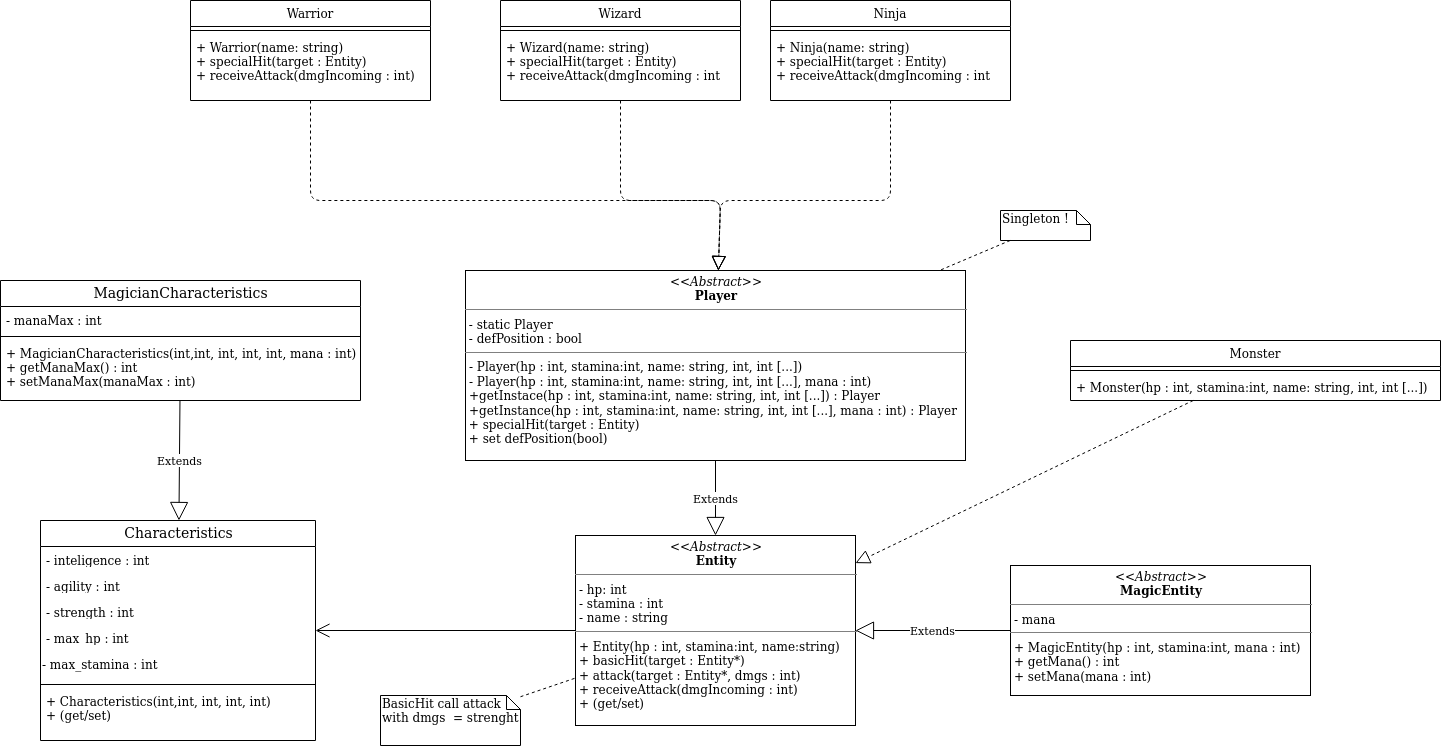

The diagram above was exported from draw.io. Its source (the exported page's mxGraphModel, read from the mxfile embedded in the PNG):
<mxGraphModel dx="1355" dy="776" grid="1" gridSize="10" guides="1" tooltips="1" connect="1" arrows="1" fold="1" page="1" pageScale="1" pageWidth="850" pageHeight="1100" background="#ffffff" math="0" shadow="0">
  <root>
    <mxCell id="0" />
    <mxCell id="1" parent="0" />
    <mxCell id="B4T7EliYjQ3HZfVPU_ex-2" value="&lt;p style=&quot;margin: 0px ; margin-top: 4px ; text-align: center&quot;&gt;&lt;i&gt;&amp;lt;&amp;lt;Abstract&amp;gt;&amp;gt;&lt;/i&gt;&lt;br&gt;&lt;b&gt;Entity&lt;/b&gt;&lt;/p&gt;&lt;hr size=&quot;1&quot;&gt;&lt;p style=&quot;margin: 0px ; margin-left: 4px&quot;&gt;- hp: int&lt;br&gt;- stamina : int&lt;/p&gt;&lt;p style=&quot;margin: 0px ; margin-left: 4px&quot;&gt;- name : string&lt;br&gt;&lt;/p&gt;&lt;hr size=&quot;1&quot;&gt;&lt;p style=&quot;margin: 0px ; margin-left: 4px&quot;&gt;+ Entity(hp : int, stamina:int, name:string)&lt;/p&gt;&lt;p style=&quot;margin: 0px ; margin-left: 4px&quot;&gt;+ basicHit(target : Entity*)&lt;br&gt;&lt;/p&gt;&lt;p style=&quot;margin: 0px ; margin-left: 4px&quot;&gt;+ attack(target : Entity*, dmgs : int)&lt;/p&gt;&lt;p style=&quot;margin: 0px ; margin-left: 4px&quot;&gt;+ receiveAttack(dmgIncoming : int)&lt;/p&gt;&lt;p style=&quot;margin: 0px ; margin-left: 4px&quot;&gt;+ (get/set)&lt;br&gt;&lt;/p&gt;&lt;p style=&quot;margin: 0px ; margin-left: 4px&quot;&gt;&lt;br&gt;&lt;/p&gt;" style="verticalAlign=top;align=left;overflow=fill;fontSize=12;fontFamily=Helvetica;html=1;rounded=0;shadow=0;comic=0;labelBackgroundColor=none;strokeWidth=1" parent="1" vertex="1">
      <mxGeometry x="575" y="535" width="280" height="190" as="geometry" />
    </mxCell>
    <mxCell id="B4T7EliYjQ3HZfVPU_ex-3" value="&lt;p style=&quot;margin: 0px ; margin-top: 4px ; text-align: center&quot;&gt;&lt;i&gt;&amp;lt;&amp;lt;&lt;/i&gt;&lt;i&gt;&lt;i&gt;Abstract&lt;/i&gt;&amp;gt;&amp;gt;&lt;/i&gt;&lt;br&gt;&lt;b&gt;MagicEntity&lt;/b&gt;&lt;/p&gt;&lt;hr size=&quot;1&quot;&gt;&lt;p style=&quot;margin: 0px ; margin-left: 4px&quot;&gt;- mana&lt;br&gt;&lt;/p&gt;&lt;hr size=&quot;1&quot;&gt;&lt;p style=&quot;margin: 0px ; margin-left: 4px&quot;&gt;+ MagicEntity(hp : int, stamina:int, mana : int)&lt;/p&gt;&lt;p style=&quot;margin: 0px ; margin-left: 4px&quot;&gt;+ getMana() : int&lt;br&gt;&lt;/p&gt;&lt;p style=&quot;margin: 0px ; margin-left: 4px&quot;&gt;+ setMana(mana : int)&lt;br&gt;&lt;/p&gt;&lt;p style=&quot;margin: 0px ; margin-left: 4px&quot;&gt;&lt;br&gt;&lt;/p&gt;" style="verticalAlign=top;align=left;overflow=fill;fontSize=12;fontFamily=Helvetica;html=1;rounded=0;shadow=0;comic=0;labelBackgroundColor=none;strokeWidth=1" parent="1" vertex="1">
      <mxGeometry x="1010" y="565" width="300" height="130" as="geometry" />
    </mxCell>
    <mxCell id="B4T7EliYjQ3HZfVPU_ex-4" value="Extends" style="endArrow=block;endSize=16;endFill=0;html=1;" parent="1" source="B4T7EliYjQ3HZfVPU_ex-3" target="B4T7EliYjQ3HZfVPU_ex-2" edge="1">
      <mxGeometry width="160" relative="1" as="geometry">
        <mxPoint x="610" y="460" as="sourcePoint" />
        <mxPoint x="770" y="460" as="targetPoint" />
      </mxGeometry>
    </mxCell>
    <mxCell id="B4T7EliYjQ3HZfVPU_ex-11" value="Extends" style="endArrow=block;endSize=16;endFill=0;html=1;" parent="1" source="B4T7EliYjQ3HZfVPU_ex-17" target="B4T7EliYjQ3HZfVPU_ex-5" edge="1">
      <mxGeometry width="160" relative="1" as="geometry">
        <mxPoint x="540" y="270" as="sourcePoint" />
        <mxPoint x="700" y="270" as="targetPoint" />
      </mxGeometry>
    </mxCell>
    <mxCell id="B4T7EliYjQ3HZfVPU_ex-25" value="" style="endArrow=open;endFill=1;endSize=12;html=1;" parent="1" source="B4T7EliYjQ3HZfVPU_ex-2" target="B4T7EliYjQ3HZfVPU_ex-5" edge="1">
      <mxGeometry width="160" relative="1" as="geometry">
        <mxPoint x="590" y="400" as="sourcePoint" />
        <mxPoint x="750" y="400" as="targetPoint" />
      </mxGeometry>
    </mxCell>
    <mxCell id="B4T7EliYjQ3HZfVPU_ex-31" value="&lt;p style=&quot;margin: 0px ; margin-top: 4px ; text-align: center&quot;&gt;&lt;i&gt;&amp;lt;&amp;lt;&lt;/i&gt;&lt;i&gt;&lt;i&gt;Abstract&lt;/i&gt;&amp;gt;&amp;gt;&lt;/i&gt;&lt;br&gt;&lt;b&gt;Player&lt;/b&gt;&lt;/p&gt;&lt;hr size=&quot;1&quot;&gt;&lt;div&gt;&amp;nbsp;- static Player&amp;nbsp; &lt;br&gt;&lt;/div&gt;&lt;div&gt;&amp;nbsp;- defPosition : bool&lt;/div&gt;&lt;hr size=&quot;1&quot;&gt;&lt;p style=&quot;margin: 0px ; margin-left: 4px&quot;&gt;- Player(hp : int, stamina:int, name: string, int, int [...])&lt;/p&gt;&lt;p style=&quot;margin: 0px ; margin-left: 4px&quot;&gt;- Player(hp : int, stamina:int, name: string, int, int [...], mana : int)&lt;/p&gt;&lt;p style=&quot;margin: 0px ; margin-left: 4px&quot;&gt;+getInstace(hp : int, stamina:int, name: string, int, int [...]) : Player&lt;br&gt;&lt;/p&gt;&lt;p style=&quot;margin: 0px ; margin-left: 4px&quot;&gt;+getInstance(hp : int, stamina:int, name: string, int, int [...], mana : int) : Player&lt;br&gt;&lt;/p&gt;&lt;div&gt;&amp;nbsp;+ specialHit(target : Entity)&lt;/div&gt;&lt;div&gt;&amp;nbsp;+ set defPosition(bool)&lt;br&gt;&lt;/div&gt;&lt;p style=&quot;margin: 0px ; margin-left: 4px&quot;&gt;&lt;br&gt;&lt;/p&gt;" style="verticalAlign=top;align=left;overflow=fill;fontSize=12;fontFamily=Helvetica;html=1;rounded=0;shadow=0;comic=0;labelBackgroundColor=none;strokeWidth=1" parent="1" vertex="1">
      <mxGeometry x="465" y="270" width="500" height="190" as="geometry" />
    </mxCell>
    <mxCell id="B4T7EliYjQ3HZfVPU_ex-32" value="Extends" style="endArrow=block;endSize=16;endFill=0;html=1;" parent="1" source="B4T7EliYjQ3HZfVPU_ex-31" target="B4T7EliYjQ3HZfVPU_ex-2" edge="1">
      <mxGeometry width="160" relative="1" as="geometry">
        <mxPoint x="189.48275862068954" y="410" as="sourcePoint" />
        <mxPoint x="188.44827586206884" y="530" as="targetPoint" />
      </mxGeometry>
    </mxCell>
    <mxCell id="B4T7EliYjQ3HZfVPU_ex-33" value="&lt;div&gt;BasicHit call attack with dmgs&amp;nbsp; = strenght&lt;br&gt;&lt;/div&gt;" style="shape=note;whiteSpace=wrap;html=1;size=14;verticalAlign=top;align=left;spacingTop=-6;" parent="1" vertex="1">
      <mxGeometry x="380" y="695" width="140" height="50" as="geometry" />
    </mxCell>
    <mxCell id="B4T7EliYjQ3HZfVPU_ex-34" value="" style="endArrow=none;dashed=1;html=1;" parent="1" source="B4T7EliYjQ3HZfVPU_ex-33" target="B4T7EliYjQ3HZfVPU_ex-2" edge="1">
      <mxGeometry width="50" height="50" relative="1" as="geometry">
        <mxPoint x="620" y="530" as="sourcePoint" />
        <mxPoint x="670" y="480" as="targetPoint" />
      </mxGeometry>
    </mxCell>
    <mxCell id="B4T7EliYjQ3HZfVPU_ex-40" value="" style="endArrow=block;dashed=1;endFill=0;endSize=12;html=1;" parent="1" source="B4T7EliYjQ3HZfVPU_ex-35" target="B4T7EliYjQ3HZfVPU_ex-2" edge="1">
      <mxGeometry width="160" relative="1" as="geometry">
        <mxPoint x="590" y="640" as="sourcePoint" />
        <mxPoint x="750" y="640" as="targetPoint" />
      </mxGeometry>
    </mxCell>
    <mxCell id="B4T7EliYjQ3HZfVPU_ex-60" value="" style="endArrow=block;dashed=1;endFill=0;endSize=12;html=1;" parent="1" source="B4T7EliYjQ3HZfVPU_ex-52" target="B4T7EliYjQ3HZfVPU_ex-31" edge="1">
      <mxGeometry width="160" relative="1" as="geometry">
        <mxPoint x="1202.6923076923076" y="410" as="sourcePoint" />
        <mxPoint x="840" y="584.6296296296296" as="targetPoint" />
        <Array as="points">
          <mxPoint x="620" y="200" />
          <mxPoint x="720" y="200" />
        </Array>
      </mxGeometry>
    </mxCell>
    <mxCell id="B4T7EliYjQ3HZfVPU_ex-61" value="" style="endArrow=block;dashed=1;endFill=0;endSize=12;html=1;" parent="1" source="B4T7EliYjQ3HZfVPU_ex-57" target="B4T7EliYjQ3HZfVPU_ex-31" edge="1">
      <mxGeometry width="160" relative="1" as="geometry">
        <mxPoint x="1212.6923076923076" y="420" as="sourcePoint" />
        <mxPoint x="850" y="594.6296296296296" as="targetPoint" />
        <Array as="points">
          <mxPoint x="890" y="200" />
          <mxPoint x="720" y="200" />
        </Array>
      </mxGeometry>
    </mxCell>
    <mxCell id="B4T7EliYjQ3HZfVPU_ex-62" value="" style="endArrow=block;dashed=1;endFill=0;endSize=12;html=1;" parent="1" source="B4T7EliYjQ3HZfVPU_ex-48" target="B4T7EliYjQ3HZfVPU_ex-31" edge="1">
      <mxGeometry width="160" relative="1" as="geometry">
        <mxPoint x="645.8333333333333" y="110" as="sourcePoint" />
        <mxPoint x="702.8333333333333" y="290" as="targetPoint" />
        <Array as="points">
          <mxPoint x="310" y="200" />
          <mxPoint x="720" y="200" />
        </Array>
      </mxGeometry>
    </mxCell>
    <mxCell id="B4T7EliYjQ3HZfVPU_ex-5" value="&lt;font style=&quot;font-size: 14px&quot;&gt;Characteristics&lt;/font&gt;" style="swimlane;html=1;fontStyle=0;childLayout=stackLayout;horizontal=1;startSize=26;fillColor=none;horizontalStack=0;resizeParent=1;resizeLast=0;collapsible=1;marginBottom=0;swimlaneFillColor=#ffffff;rounded=0;shadow=0;comic=0;labelBackgroundColor=none;strokeWidth=1;fontFamily=Verdana;fontSize=10;align=center;" parent="1" vertex="1">
      <mxGeometry x="40" y="520" width="275" height="220" as="geometry" />
    </mxCell>
    <mxCell id="B4T7EliYjQ3HZfVPU_ex-8" value="- inteligence : int" style="text;html=1;strokeColor=none;fillColor=none;align=left;verticalAlign=top;spacingLeft=4;spacingRight=4;whiteSpace=wrap;overflow=hidden;rotatable=0;points=[[0,0.5],[1,0.5]];portConstraint=eastwest;" parent="B4T7EliYjQ3HZfVPU_ex-5" vertex="1">
      <mxGeometry y="26" width="275" height="26" as="geometry" />
    </mxCell>
    <mxCell id="B4T7EliYjQ3HZfVPU_ex-7" value="- agility : int" style="text;html=1;strokeColor=none;fillColor=none;align=left;verticalAlign=top;spacingLeft=4;spacingRight=4;whiteSpace=wrap;overflow=hidden;rotatable=0;points=[[0,0.5],[1,0.5]];portConstraint=eastwest;" parent="B4T7EliYjQ3HZfVPU_ex-5" vertex="1">
      <mxGeometry y="52" width="275" height="26" as="geometry" />
    </mxCell>
    <mxCell id="B4T7EliYjQ3HZfVPU_ex-6" value="- strength : int" style="text;html=1;strokeColor=none;fillColor=none;align=left;verticalAlign=top;spacingLeft=4;spacingRight=4;whiteSpace=wrap;overflow=hidden;rotatable=0;points=[[0,0.5],[1,0.5]];portConstraint=eastwest;" parent="B4T7EliYjQ3HZfVPU_ex-5" vertex="1">
      <mxGeometry y="78" width="275" height="26" as="geometry" />
    </mxCell>
    <mxCell id="B4T7EliYjQ3HZfVPU_ex-9" value="&lt;div&gt;- max_hp : int&lt;/div&gt;" style="text;html=1;strokeColor=none;fillColor=none;align=left;verticalAlign=top;spacingLeft=4;spacingRight=4;whiteSpace=wrap;overflow=hidden;rotatable=0;points=[[0,0.5],[1,0.5]];portConstraint=eastwest;" parent="B4T7EliYjQ3HZfVPU_ex-5" vertex="1">
      <mxGeometry y="104" width="275" height="26" as="geometry" />
    </mxCell>
    <mxCell id="B4T7EliYjQ3HZfVPU_ex-10" value="- max_stamina : int" style="text;html=1;" parent="B4T7EliYjQ3HZfVPU_ex-5" vertex="1">
      <mxGeometry y="130" width="275" height="30" as="geometry" />
    </mxCell>
    <mxCell id="B4T7EliYjQ3HZfVPU_ex-13" value="" style="line;strokeWidth=1;fillColor=none;align=left;verticalAlign=middle;spacingTop=-1;spacingLeft=3;spacingRight=3;rotatable=0;labelPosition=right;points=[];portConstraint=eastwest;" parent="B4T7EliYjQ3HZfVPU_ex-5" vertex="1">
      <mxGeometry y="160" width="275" height="8" as="geometry" />
    </mxCell>
    <mxCell id="B4T7EliYjQ3HZfVPU_ex-14" value="+ Characteristics(int,int, int, int, int)&#10;+ (get/set)&#10;&#10;&#10;&#10;" style="text;strokeColor=none;fillColor=none;align=left;verticalAlign=top;spacingLeft=4;spacingRight=4;overflow=hidden;rotatable=0;points=[[0,0.5],[1,0.5]];portConstraint=eastwest;" parent="B4T7EliYjQ3HZfVPU_ex-5" vertex="1">
      <mxGeometry y="168" width="275" height="52" as="geometry" />
    </mxCell>
    <mxCell id="B4T7EliYjQ3HZfVPU_ex-17" value="&lt;font style=&quot;font-size: 14px&quot;&gt;MagicianCharacteristics&lt;/font&gt;" style="swimlane;html=1;fontStyle=0;childLayout=stackLayout;horizontal=1;startSize=26;fillColor=none;horizontalStack=0;resizeParent=1;resizeLast=0;collapsible=1;marginBottom=0;swimlaneFillColor=#ffffff;rounded=0;shadow=0;comic=0;labelBackgroundColor=none;strokeWidth=1;fontFamily=Verdana;fontSize=10;align=center;" parent="1" vertex="1">
      <mxGeometry y="280" width="360" height="120" as="geometry" />
    </mxCell>
    <mxCell id="B4T7EliYjQ3HZfVPU_ex-18" value="- manaMax : int" style="text;html=1;strokeColor=none;fillColor=none;align=left;verticalAlign=top;spacingLeft=4;spacingRight=4;whiteSpace=wrap;overflow=hidden;rotatable=0;points=[[0,0.5],[1,0.5]];portConstraint=eastwest;" parent="B4T7EliYjQ3HZfVPU_ex-17" vertex="1">
      <mxGeometry y="26" width="360" height="26" as="geometry" />
    </mxCell>
    <mxCell id="B4T7EliYjQ3HZfVPU_ex-23" value="" style="line;strokeWidth=1;fillColor=none;align=left;verticalAlign=middle;spacingTop=-1;spacingLeft=3;spacingRight=3;rotatable=0;labelPosition=right;points=[];portConstraint=eastwest;" parent="B4T7EliYjQ3HZfVPU_ex-17" vertex="1">
      <mxGeometry y="52" width="360" height="8" as="geometry" />
    </mxCell>
    <mxCell id="B4T7EliYjQ3HZfVPU_ex-24" value="+ MagicianCharacteristics(int,int, int, int, int, mana : int)&#10;+ getManaMax() : int&#10;+ setManaMax(manaMax : int)&#10;&#10;&#10;&#10;" style="text;strokeColor=none;fillColor=none;align=left;verticalAlign=top;spacingLeft=4;spacingRight=4;overflow=hidden;rotatable=0;points=[[0,0.5],[1,0.5]];portConstraint=eastwest;" parent="B4T7EliYjQ3HZfVPU_ex-17" vertex="1">
      <mxGeometry y="60" width="360" height="52" as="geometry" />
    </mxCell>
    <mxCell id="B4T7EliYjQ3HZfVPU_ex-35" value="Monster" style="swimlane;fontStyle=0;childLayout=stackLayout;horizontal=1;startSize=26;fillColor=none;horizontalStack=0;resizeParent=1;resizeParentMax=0;resizeLast=0;collapsible=1;marginBottom=0;" parent="1" vertex="1">
      <mxGeometry x="1070" y="340" width="370" height="60" as="geometry" />
    </mxCell>
    <mxCell id="B4T7EliYjQ3HZfVPU_ex-41" value="" style="line;strokeWidth=1;fillColor=none;align=left;verticalAlign=middle;spacingTop=-1;spacingLeft=3;spacingRight=3;rotatable=0;labelPosition=right;points=[];portConstraint=eastwest;" parent="B4T7EliYjQ3HZfVPU_ex-35" vertex="1">
      <mxGeometry y="26" width="370" height="8" as="geometry" />
    </mxCell>
    <mxCell id="B4T7EliYjQ3HZfVPU_ex-36" value="+ Monster(hp : int, stamina:int, name: string, int, int [...])" style="text;strokeColor=none;fillColor=none;align=left;verticalAlign=top;spacingLeft=4;spacingRight=4;overflow=hidden;rotatable=0;points=[[0,0.5],[1,0.5]];portConstraint=eastwest;" parent="B4T7EliYjQ3HZfVPU_ex-35" vertex="1">
      <mxGeometry y="34" width="370" height="26" as="geometry" />
    </mxCell>
    <mxCell id="B4T7EliYjQ3HZfVPU_ex-48" value="Warrior" style="swimlane;fontStyle=0;childLayout=stackLayout;horizontal=1;startSize=26;fillColor=none;horizontalStack=0;resizeParent=1;resizeParentMax=0;resizeLast=0;collapsible=1;marginBottom=0;" parent="1" vertex="1">
      <mxGeometry x="190" width="240" height="100" as="geometry" />
    </mxCell>
    <mxCell id="B4T7EliYjQ3HZfVPU_ex-49" value="" style="line;strokeWidth=1;fillColor=none;align=left;verticalAlign=middle;spacingTop=-1;spacingLeft=3;spacingRight=3;rotatable=0;labelPosition=right;points=[];portConstraint=eastwest;" parent="B4T7EliYjQ3HZfVPU_ex-48" vertex="1">
      <mxGeometry y="26" width="240" height="8" as="geometry" />
    </mxCell>
    <mxCell id="B4T7EliYjQ3HZfVPU_ex-50" value="+ Warrior(name: string)&#10; + specialHit(target : Entity)&#10;+ receiveAttack(dmgIncoming : int)&#10;" style="text;strokeColor=none;fillColor=none;align=left;verticalAlign=top;spacingLeft=4;spacingRight=4;overflow=hidden;rotatable=0;points=[[0,0.5],[1,0.5]];portConstraint=eastwest;" parent="B4T7EliYjQ3HZfVPU_ex-48" vertex="1">
      <mxGeometry y="34" width="240" height="66" as="geometry" />
    </mxCell>
    <mxCell id="B4T7EliYjQ3HZfVPU_ex-57" value="Ninja" style="swimlane;fontStyle=0;childLayout=stackLayout;horizontal=1;startSize=26;fillColor=none;horizontalStack=0;resizeParent=1;resizeParentMax=0;resizeLast=0;collapsible=1;marginBottom=0;" parent="1" vertex="1">
      <mxGeometry x="770" width="240" height="100" as="geometry" />
    </mxCell>
    <mxCell id="B4T7EliYjQ3HZfVPU_ex-58" value="" style="line;strokeWidth=1;fillColor=none;align=left;verticalAlign=middle;spacingTop=-1;spacingLeft=3;spacingRight=3;rotatable=0;labelPosition=right;points=[];portConstraint=eastwest;" parent="B4T7EliYjQ3HZfVPU_ex-57" vertex="1">
      <mxGeometry y="26" width="240" height="8" as="geometry" />
    </mxCell>
    <mxCell id="B4T7EliYjQ3HZfVPU_ex-59" value="+ Ninja(name: string)&#10; + specialHit(target : Entity)&#10;+ receiveAttack(dmgIncoming : int&#10;&#10;" style="text;strokeColor=none;fillColor=none;align=left;verticalAlign=top;spacingLeft=4;spacingRight=4;overflow=hidden;rotatable=0;points=[[0,0.5],[1,0.5]];portConstraint=eastwest;" parent="B4T7EliYjQ3HZfVPU_ex-57" vertex="1">
      <mxGeometry y="34" width="240" height="66" as="geometry" />
    </mxCell>
    <mxCell id="B4T7EliYjQ3HZfVPU_ex-52" value="Wizard" style="swimlane;fontStyle=0;childLayout=stackLayout;horizontal=1;startSize=26;fillColor=none;horizontalStack=0;resizeParent=1;resizeParentMax=0;resizeLast=0;collapsible=1;marginBottom=0;" parent="1" vertex="1">
      <mxGeometry x="500" width="240" height="100" as="geometry" />
    </mxCell>
    <mxCell id="B4T7EliYjQ3HZfVPU_ex-54" value="" style="line;strokeWidth=1;fillColor=none;align=left;verticalAlign=middle;spacingTop=-1;spacingLeft=3;spacingRight=3;rotatable=0;labelPosition=right;points=[];portConstraint=eastwest;" parent="B4T7EliYjQ3HZfVPU_ex-52" vertex="1">
      <mxGeometry y="26" width="240" height="8" as="geometry" />
    </mxCell>
    <mxCell id="B4T7EliYjQ3HZfVPU_ex-55" value="+ Wizard(name: string)&#10; + specialHit(target : Entity)&#10;+ receiveAttack(dmgIncoming : int&#10;&#10;" style="text;strokeColor=none;fillColor=none;align=left;verticalAlign=top;spacingLeft=4;spacingRight=4;overflow=hidden;rotatable=0;points=[[0,0.5],[1,0.5]];portConstraint=eastwest;" parent="B4T7EliYjQ3HZfVPU_ex-52" vertex="1">
      <mxGeometry y="34" width="240" height="66" as="geometry" />
    </mxCell>
    <mxCell id="B4T7EliYjQ3HZfVPU_ex-64" value="Singleton !" style="shape=note;whiteSpace=wrap;html=1;size=14;verticalAlign=top;align=left;spacingTop=-6;" parent="1" vertex="1">
      <mxGeometry x="1000" y="210" width="90" height="30" as="geometry" />
    </mxCell>
    <mxCell id="B4T7EliYjQ3HZfVPU_ex-65" value="" style="endArrow=none;dashed=1;html=1;" parent="1" source="B4T7EliYjQ3HZfVPU_ex-64" target="B4T7EliYjQ3HZfVPU_ex-31" edge="1">
      <mxGeometry width="50" height="50" relative="1" as="geometry">
        <mxPoint x="1270" y="0.9400000000000546" as="sourcePoint" />
        <mxPoint x="1250" y="139.9966037735851" as="targetPoint" />
      </mxGeometry>
    </mxCell>
  </root>
</mxGraphModel>